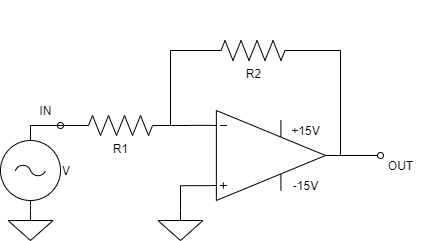

The diagram above was exported from draw.io. Its source (the exported page's mxGraphModel, read from the mxfile embedded in the PNG):
<mxGraphModel dx="1422" dy="713" grid="1" gridSize="10" guides="1" tooltips="1" connect="1" arrows="0" fold="1" page="1" pageScale="1" pageWidth="1100" pageHeight="850" background="#ffffff" math="0" shadow="0">
  <root>
    <mxCell id="0" />
    <mxCell id="1" parent="0" />
    <mxCell id="ZVsuRvTm9p5kXVCQ8msv-15" style="edgeStyle=orthogonalEdgeStyle;rounded=0;orthogonalLoop=1;jettySize=auto;html=1;exitX=1;exitY=0.5;exitDx=0;exitDy=0;exitPerimeter=0;endArrow=none;endFill=0;fontSize=16;" parent="1" edge="1">
      <mxGeometry relative="1" as="geometry">
        <mxPoint x="390" y="270" as="targetPoint" />
        <mxPoint x="390" y="270" as="sourcePoint" />
      </mxGeometry>
    </mxCell>
    <mxCell id="ZVsuRvTm9p5kXVCQ8msv-14" style="edgeStyle=orthogonalEdgeStyle;rounded=0;orthogonalLoop=1;jettySize=auto;html=1;endArrow=none;endFill=0;fontSize=16;startArrow=none;startFill=0;exitX=0;exitY=0.5;exitDx=0;exitDy=0;exitPerimeter=0;" parent="1" edge="1" source="L6mjfoqMnN6WN8Gxvz6a-11">
      <mxGeometry relative="1" as="geometry">
        <mxPoint x="310" y="395" as="targetPoint" />
        <mxPoint x="330" y="320" as="sourcePoint" />
        <Array as="points">
          <mxPoint x="310" y="320" />
          <mxPoint x="310" y="395" />
        </Array>
      </mxGeometry>
    </mxCell>
    <mxCell id="L6mjfoqMnN6WN8Gxvz6a-8" style="edgeStyle=orthogonalEdgeStyle;rounded=0;orthogonalLoop=1;jettySize=auto;html=1;exitX=1;exitY=0.5;exitDx=0;exitDy=0;exitPerimeter=0;endArrow=oval;endFill=0;" edge="1" parent="1" source="L6mjfoqMnN6WN8Gxvz6a-1">
      <mxGeometry relative="1" as="geometry">
        <mxPoint x="520" y="425" as="targetPoint" />
      </mxGeometry>
    </mxCell>
    <mxCell id="L6mjfoqMnN6WN8Gxvz6a-9" style="edgeStyle=orthogonalEdgeStyle;rounded=0;orthogonalLoop=1;jettySize=auto;html=1;exitX=0;exitY=0.835;exitDx=0;exitDy=0;exitPerimeter=0;endArrow=none;endFill=0;" edge="1" parent="1" source="L6mjfoqMnN6WN8Gxvz6a-1" target="L6mjfoqMnN6WN8Gxvz6a-10">
      <mxGeometry relative="1" as="geometry">
        <mxPoint x="320" y="560" as="targetPoint" />
      </mxGeometry>
    </mxCell>
    <mxCell id="L6mjfoqMnN6WN8Gxvz6a-15" style="edgeStyle=orthogonalEdgeStyle;rounded=0;orthogonalLoop=1;jettySize=auto;html=1;entryX=1;entryY=0.5;entryDx=0;entryDy=0;entryPerimeter=0;endArrow=none;endFill=0;" edge="1" parent="1" target="L6mjfoqMnN6WN8Gxvz6a-11">
      <mxGeometry relative="1" as="geometry">
        <mxPoint x="480" y="425" as="sourcePoint" />
        <Array as="points">
          <mxPoint x="480" y="320" />
        </Array>
      </mxGeometry>
    </mxCell>
    <mxCell id="L6mjfoqMnN6WN8Gxvz6a-1" value="" style="verticalLabelPosition=bottom;shadow=0;dashed=0;align=center;html=1;verticalAlign=top;shape=mxgraph.electrical.abstract.operational_amp_1;" vertex="1" parent="1">
      <mxGeometry x="350" y="380" width="115" height="90" as="geometry" />
    </mxCell>
    <mxCell id="L6mjfoqMnN6WN8Gxvz6a-2" value="+15V" style="text;html=1;align=center;verticalAlign=middle;resizable=0;points=[];autosize=1;" vertex="1" parent="L6mjfoqMnN6WN8Gxvz6a-1">
      <mxGeometry x="75" y="10" width="40" height="20" as="geometry" />
    </mxCell>
    <mxCell id="L6mjfoqMnN6WN8Gxvz6a-6" value="-15V" style="text;html=1;align=center;verticalAlign=middle;resizable=0;points=[];autosize=1;" vertex="1" parent="L6mjfoqMnN6WN8Gxvz6a-1">
      <mxGeometry x="75" y="65" width="40" height="20" as="geometry" />
    </mxCell>
    <mxCell id="L6mjfoqMnN6WN8Gxvz6a-10" value="" style="pointerEvents=1;verticalLabelPosition=bottom;shadow=0;dashed=0;align=center;html=1;verticalAlign=top;shape=mxgraph.electrical.signal_sources.signal_ground;" vertex="1" parent="1">
      <mxGeometry x="297.5" y="480" width="45" height="30" as="geometry" />
    </mxCell>
    <mxCell id="L6mjfoqMnN6WN8Gxvz6a-11" value="R2" style="pointerEvents=1;verticalLabelPosition=bottom;shadow=0;dashed=0;align=center;html=1;verticalAlign=top;shape=mxgraph.electrical.resistors.resistor_2;" vertex="1" parent="1">
      <mxGeometry x="342.5" y="310" width="100" height="20" as="geometry" />
    </mxCell>
    <mxCell id="L6mjfoqMnN6WN8Gxvz6a-20" style="edgeStyle=elbowEdgeStyle;rounded=0;orthogonalLoop=1;jettySize=auto;html=1;exitX=1;exitY=0.5;exitDx=0;exitDy=0;exitPerimeter=0;startArrow=none;startFill=0;startSize=0;endArrow=none;endFill=0;targetPerimeterSpacing=6;entryX=0;entryY=0.165;entryDx=0;entryDy=0;entryPerimeter=0;" edge="1" parent="1" source="L6mjfoqMnN6WN8Gxvz6a-12" target="L6mjfoqMnN6WN8Gxvz6a-1">
      <mxGeometry relative="1" as="geometry">
        <mxPoint x="340" y="395" as="targetPoint" />
        <Array as="points" />
      </mxGeometry>
    </mxCell>
    <mxCell id="L6mjfoqMnN6WN8Gxvz6a-12" value="R1" style="pointerEvents=1;verticalLabelPosition=bottom;shadow=0;dashed=0;align=center;html=1;verticalAlign=top;shape=mxgraph.electrical.resistors.resistor_2;" vertex="1" parent="1">
      <mxGeometry x="210" y="385" width="100" height="20" as="geometry" />
    </mxCell>
    <mxCell id="L6mjfoqMnN6WN8Gxvz6a-23" value="OUT" style="text;html=1;align=center;verticalAlign=middle;resizable=0;points=[];autosize=1;" vertex="1" parent="1">
      <mxGeometry x="520" y="425" width="40" height="20" as="geometry" />
    </mxCell>
    <mxCell id="L6mjfoqMnN6WN8Gxvz6a-25" style="edgeStyle=elbowEdgeStyle;rounded=0;orthogonalLoop=1;jettySize=auto;html=1;exitX=0.5;exitY=0;exitDx=0;exitDy=0;exitPerimeter=0;startArrow=none;startFill=0;startSize=0;endArrow=none;endFill=0;targetPerimeterSpacing=6;" edge="1" parent="1" source="L6mjfoqMnN6WN8Gxvz6a-24">
      <mxGeometry relative="1" as="geometry">
        <mxPoint x="210" y="395" as="targetPoint" />
        <Array as="points">
          <mxPoint x="170" y="410" />
          <mxPoint x="170" y="400" />
          <mxPoint x="170" y="410" />
        </Array>
      </mxGeometry>
    </mxCell>
    <mxCell id="L6mjfoqMnN6WN8Gxvz6a-24" value="V" style="pointerEvents=1;verticalLabelPosition=middle;shadow=0;dashed=0;align=left;html=1;verticalAlign=middle;shape=mxgraph.electrical.signal_sources.ac_source;labelPosition=right;" vertex="1" parent="1">
      <mxGeometry x="140" y="410" width="60" height="60" as="geometry" />
    </mxCell>
    <mxCell id="L6mjfoqMnN6WN8Gxvz6a-22" style="edgeStyle=elbowEdgeStyle;rounded=0;orthogonalLoop=1;jettySize=auto;html=1;exitX=0;exitY=0.5;exitDx=0;exitDy=0;exitPerimeter=0;startArrow=none;startFill=0;startSize=0;endArrow=oval;endFill=0;targetPerimeterSpacing=6;" edge="1" parent="1" source="L6mjfoqMnN6WN8Gxvz6a-12">
      <mxGeometry relative="1" as="geometry">
        <mxPoint x="200" y="395" as="targetPoint" />
      </mxGeometry>
    </mxCell>
    <mxCell id="L6mjfoqMnN6WN8Gxvz6a-27" style="edgeStyle=elbowEdgeStyle;rounded=0;orthogonalLoop=1;jettySize=auto;html=1;exitX=0.5;exitY=0;exitDx=0;exitDy=0;exitPerimeter=0;entryX=0.5;entryY=1;entryDx=0;entryDy=0;entryPerimeter=0;startArrow=none;startFill=0;startSize=0;endArrow=none;endFill=0;targetPerimeterSpacing=6;" edge="1" parent="1" source="L6mjfoqMnN6WN8Gxvz6a-26" target="L6mjfoqMnN6WN8Gxvz6a-24">
      <mxGeometry relative="1" as="geometry" />
    </mxCell>
    <mxCell id="L6mjfoqMnN6WN8Gxvz6a-26" value="" style="pointerEvents=1;verticalLabelPosition=bottom;shadow=0;dashed=0;align=center;html=1;verticalAlign=top;shape=mxgraph.electrical.signal_sources.signal_ground;" vertex="1" parent="1">
      <mxGeometry x="147.5" y="480" width="45" height="30" as="geometry" />
    </mxCell>
    <mxCell id="L6mjfoqMnN6WN8Gxvz6a-28" value="IN" style="text;html=1;align=center;verticalAlign=middle;resizable=0;points=[];autosize=1;" vertex="1" parent="1">
      <mxGeometry x="170" y="370" width="30" height="20" as="geometry" />
    </mxCell>
  </root>
</mxGraphModel>